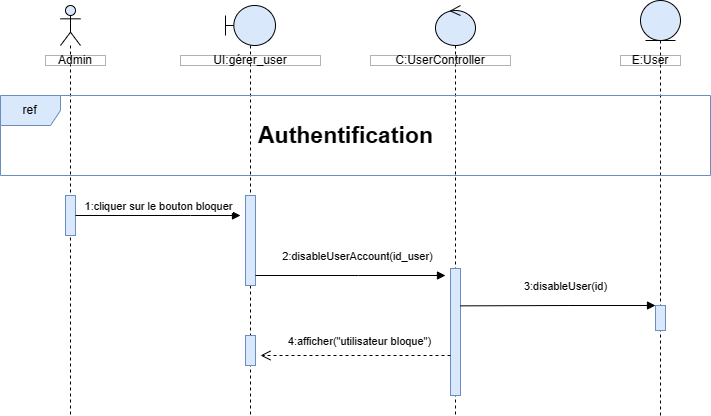

The diagram above was exported from draw.io. Its source (the exported page's mxGraphModel, read from the mxfile embedded in the PNG):
<mxGraphModel dx="895" dy="1978" grid="1" gridSize="10" guides="1" tooltips="1" connect="1" arrows="1" fold="1" page="1" pageScale="1" pageWidth="827" pageHeight="1169" math="0" shadow="0">
  <root>
    <mxCell id="0" />
    <mxCell id="1" parent="0" />
    <mxCell id="aEYxfXBIb6-L9x370Jn7-1" value="" style="shape=umlLifeline;perimeter=lifelinePerimeter;whiteSpace=wrap;html=1;container=1;dropTarget=0;collapsible=0;recursiveResize=0;outlineConnect=0;portConstraint=eastwest;newEdgeStyle={&quot;curved&quot;:0,&quot;rounded&quot;:0};participant=umlBoundary;fillColor=#dae8fc;strokeColor=default;" vertex="1" parent="1">
      <mxGeometry x="235" y="-1090" width="50" height="410" as="geometry" />
    </mxCell>
    <mxCell id="aEYxfXBIb6-L9x370Jn7-2" value="" style="html=1;points=[[0,0,0,0,5],[0,1,0,0,-5],[1,0,0,0,5],[1,1,0,0,-5]];perimeter=orthogonalPerimeter;outlineConnect=0;targetShapes=umlLifeline;portConstraint=eastwest;newEdgeStyle={&quot;curved&quot;:0,&quot;rounded&quot;:0};fillColor=#dae8fc;strokeColor=#6c8ebf;" vertex="1" parent="aEYxfXBIb6-L9x370Jn7-1">
      <mxGeometry x="20" y="190" width="10" height="90" as="geometry" />
    </mxCell>
    <mxCell id="aEYxfXBIb6-L9x370Jn7-25" value="" style="html=1;points=[[0,0,0,0,5],[0,1,0,0,-5],[1,0,0,0,5],[1,1,0,0,-5]];perimeter=orthogonalPerimeter;outlineConnect=0;targetShapes=umlLifeline;portConstraint=eastwest;newEdgeStyle={&quot;curved&quot;:0,&quot;rounded&quot;:0};fillColor=#dae8fc;strokeColor=#6c8ebf;" vertex="1" parent="aEYxfXBIb6-L9x370Jn7-1">
      <mxGeometry x="20" y="330" width="10" height="30" as="geometry" />
    </mxCell>
    <mxCell id="aEYxfXBIb6-L9x370Jn7-3" value="" style="shape=umlLifeline;perimeter=lifelinePerimeter;whiteSpace=wrap;html=1;container=1;dropTarget=0;collapsible=0;recursiveResize=0;outlineConnect=0;portConstraint=eastwest;newEdgeStyle={&quot;curved&quot;:0,&quot;rounded&quot;:0};participant=umlEntity;fillColor=#dae8fc;strokeColor=default;" vertex="1" parent="1">
      <mxGeometry x="650" y="-1095" width="40" height="415" as="geometry" />
    </mxCell>
    <mxCell id="aEYxfXBIb6-L9x370Jn7-4" value="" style="html=1;points=[[0,0,0,0,5],[0,1,0,0,-5],[1,0,0,0,5],[1,1,0,0,-5]];perimeter=orthogonalPerimeter;outlineConnect=0;targetShapes=umlLifeline;portConstraint=eastwest;newEdgeStyle={&quot;curved&quot;:0,&quot;rounded&quot;:0};fillColor=#dae8fc;strokeColor=#6c8ebf;" vertex="1" parent="aEYxfXBIb6-L9x370Jn7-3">
      <mxGeometry x="15" y="305" width="10" height="25" as="geometry" />
    </mxCell>
    <mxCell id="aEYxfXBIb6-L9x370Jn7-5" value="" style="shape=umlLifeline;perimeter=lifelinePerimeter;whiteSpace=wrap;html=1;container=1;dropTarget=0;collapsible=0;recursiveResize=0;outlineConnect=0;portConstraint=eastwest;newEdgeStyle={&quot;curved&quot;:0,&quot;rounded&quot;:0};participant=umlControl;fillColor=#dae8fc;strokeColor=default;" vertex="1" parent="1">
      <mxGeometry x="445" y="-1090" width="40" height="410" as="geometry" />
    </mxCell>
    <mxCell id="aEYxfXBIb6-L9x370Jn7-6" value="" style="html=1;points=[[0,0,0,0,5],[0,1,0,0,-5],[1,0,0,0,5],[1,1,0,0,-5]];perimeter=orthogonalPerimeter;outlineConnect=0;targetShapes=umlLifeline;portConstraint=eastwest;newEdgeStyle={&quot;curved&quot;:0,&quot;rounded&quot;:0};fillColor=#dae8fc;strokeColor=#6c8ebf;" vertex="1" parent="aEYxfXBIb6-L9x370Jn7-5">
      <mxGeometry x="15" y="263" width="10" height="127" as="geometry" />
    </mxCell>
    <mxCell id="aEYxfXBIb6-L9x370Jn7-7" value="" style="shape=umlLifeline;perimeter=lifelinePerimeter;whiteSpace=wrap;html=1;container=1;dropTarget=0;collapsible=0;recursiveResize=0;outlineConnect=0;portConstraint=eastwest;newEdgeStyle={&quot;curved&quot;:0,&quot;rounded&quot;:0};participant=umlActor;fillColor=#dae8fc;strokeColor=default;" vertex="1" parent="1">
      <mxGeometry x="70" y="-1090" width="20" height="410" as="geometry" />
    </mxCell>
    <mxCell id="aEYxfXBIb6-L9x370Jn7-8" value="" style="html=1;points=[[0,0,0,0,5],[0,1,0,0,-5],[1,0,0,0,5],[1,1,0,0,-5]];perimeter=orthogonalPerimeter;outlineConnect=0;targetShapes=umlLifeline;portConstraint=eastwest;newEdgeStyle={&quot;curved&quot;:0,&quot;rounded&quot;:0};fillColor=#dae8fc;strokeColor=#6c8ebf;" vertex="1" parent="aEYxfXBIb6-L9x370Jn7-7">
      <mxGeometry x="5" y="190" width="10" height="40" as="geometry" />
    </mxCell>
    <mxCell id="aEYxfXBIb6-L9x370Jn7-9" value="4:afficher(&quot;utilisateur bloque&quot;)" style="html=1;verticalAlign=bottom;endArrow=open;dashed=1;endSize=8;curved=0;rounded=0;entryX=1;entryY=0;entryDx=0;entryDy=5;entryPerimeter=0;" edge="1" parent="1">
      <mxGeometry x="-0.0526" y="-5" relative="1" as="geometry">
        <mxPoint x="460" y="-740" as="sourcePoint" />
        <mxPoint x="270" y="-740" as="targetPoint" />
        <mxPoint as="offset" />
      </mxGeometry>
    </mxCell>
    <mxCell id="aEYxfXBIb6-L9x370Jn7-13" value="Admin" style="html=1;whiteSpace=wrap;opacity=30;gradientColor=none;fillColor=default;fillStyle=auto;rounded=0;" vertex="1" parent="1">
      <mxGeometry x="55" y="-1040" width="60" height="10" as="geometry" />
    </mxCell>
    <mxCell id="aEYxfXBIb6-L9x370Jn7-14" value="UI:gérer_user" style="html=1;whiteSpace=wrap;opacity=30;gradientColor=none;fillColor=default;fillStyle=auto;rounded=0;" vertex="1" parent="1">
      <mxGeometry x="190" y="-1040" width="140" height="10" as="geometry" />
    </mxCell>
    <mxCell id="aEYxfXBIb6-L9x370Jn7-15" value="C:UserController" style="html=1;whiteSpace=wrap;opacity=30;gradientColor=none;fillColor=default;fillStyle=auto;rounded=0;" vertex="1" parent="1">
      <mxGeometry x="380" y="-1040" width="140" height="10" as="geometry" />
    </mxCell>
    <mxCell id="aEYxfXBIb6-L9x370Jn7-16" value="E:User" style="html=1;whiteSpace=wrap;opacity=30;gradientColor=none;fillColor=default;fillStyle=auto;rounded=0;" vertex="1" parent="1">
      <mxGeometry x="630" y="-1040" width="60" height="10" as="geometry" />
    </mxCell>
    <mxCell id="aEYxfXBIb6-L9x370Jn7-18" value="1:cliquer sur le bouton bloquer" style="html=1;verticalAlign=bottom;endArrow=block;curved=0;rounded=0;" edge="1" parent="1" source="aEYxfXBIb6-L9x370Jn7-8">
      <mxGeometry width="80" relative="1" as="geometry">
        <mxPoint x="90" y="-880" as="sourcePoint" />
        <mxPoint x="250" y="-880" as="targetPoint" />
        <Array as="points">
          <mxPoint x="200" y="-880" />
        </Array>
      </mxGeometry>
    </mxCell>
    <mxCell id="aEYxfXBIb6-L9x370Jn7-19" value="ref" style="shape=umlFrame;whiteSpace=wrap;html=1;pointerEvents=0;fillColor=#dae8fc;strokeColor=#6c8ebf;" vertex="1" parent="1">
      <mxGeometry x="10" y="-1000" width="710" height="80" as="geometry" />
    </mxCell>
    <mxCell id="aEYxfXBIb6-L9x370Jn7-20" value="2:disableUserAccount(id_user)" style="html=1;verticalAlign=bottom;endArrow=block;curved=0;rounded=0;" edge="1" parent="1">
      <mxGeometry x="0.0734" y="10" width="80" relative="1" as="geometry">
        <mxPoint x="265" y="-820" as="sourcePoint" />
        <mxPoint x="455" y="-820" as="targetPoint" />
        <mxPoint as="offset" />
        <Array as="points">
          <mxPoint x="368.1" y="-820" />
        </Array>
      </mxGeometry>
    </mxCell>
    <mxCell id="aEYxfXBIb6-L9x370Jn7-21" value="3:disableUser(id)" style="html=1;verticalAlign=bottom;endArrow=block;curved=0;rounded=0;exitX=0.548;exitY=0.326;exitDx=0;exitDy=0;exitPerimeter=0;" edge="1" parent="1">
      <mxGeometry x="0.0734" y="10" width="80" relative="1" as="geometry">
        <mxPoint x="469.9999999999999" y="-789.6399999999999" as="sourcePoint" />
        <mxPoint x="665" y="-790" as="targetPoint" />
        <mxPoint as="offset" />
        <Array as="points">
          <mxPoint x="577.6" y="-790" />
        </Array>
      </mxGeometry>
    </mxCell>
    <mxCell id="aEYxfXBIb6-L9x370Jn7-24" value="&lt;font style=&quot;font-size: 23px;&quot;&gt;Authentification&lt;/font&gt;" style="text;html=1;align=center;verticalAlign=middle;resizable=0;points=[];autosize=1;strokeColor=none;fillColor=default;gradientColor=none;rounded=0;glass=0;shadow=0;fontStyle=1" vertex="1" parent="1">
      <mxGeometry x="265" y="-980" width="180" height="40" as="geometry" />
    </mxCell>
  </root>
</mxGraphModel>